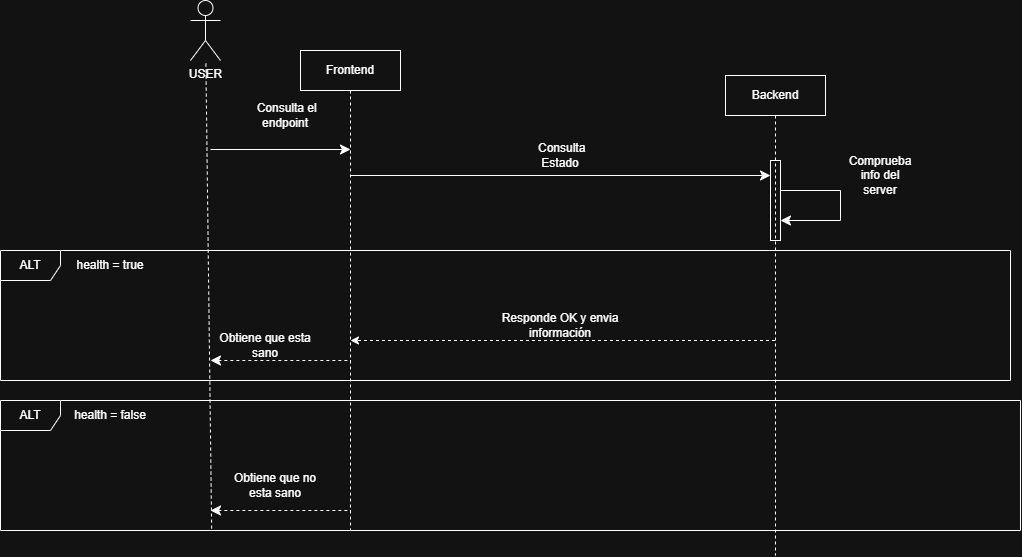

The diagram above was exported from draw.io. Its source (the exported page's mxGraphModel, read from the mxfile embedded in the PNG):
<mxGraphModel dx="2191" dy="1698" grid="1" gridSize="10" guides="1" tooltips="1" connect="1" arrows="1" fold="1" page="1" pageScale="1" pageWidth="850" pageHeight="1100" math="0" shadow="0">
  <root>
    <mxCell id="0" />
    <mxCell id="1" parent="0" />
    <mxCell id="wLnXkfAzJu_w7Ed2-LLH-35" parent="1" style="html=1;points=[[0,0,0,0,5],[0,1,0,0,-5],[1,0,0,0,5],[1,1,0,0,-5]];perimeter=orthogonalPerimeter;outlineConnect=0;targetShapes=umlLifeline;portConstraint=eastwest;newEdgeStyle={&quot;edgeStyle&quot;:&quot;sequenceEdgeStyle&quot;,&quot;libavoidRouting&quot;:0,&quot;curved&quot;:0,&quot;rounded&quot;:0};" value="" vertex="1">
      <mxGeometry height="80" width="10" x="560" y="130" as="geometry" />
    </mxCell>
    <mxCell id="wLnXkfAzJu_w7Ed2-LLH-37" edge="1" parent="1" style="edgeStyle=segmentEdgeStyle;endArrow=classic;html=1;curved=0;rounded=0;endSize=8;startSize=8;sourcePerimeterSpacing=0;targetPerimeterSpacing=0;exitX=1;exitY=0;exitDx=0;exitDy=5;exitPerimeter=0;" target="wLnXkfAzJu_w7Ed2-LLH-35" value="">
      <mxGeometry relative="1" width="100" x="-0.5476" as="geometry">
        <mxPoint x="140" y="145" as="sourcePoint" />
        <mxPoint x="550" y="150" as="targetPoint" />
      </mxGeometry>
    </mxCell>
    <mxCell id="wLnXkfAzJu_w7Ed2-LLH-38" parent="1" style="text;html=1;whiteSpace=wrap;strokeColor=none;fillColor=none;align=center;verticalAlign=middle;rounded=0;" value="&amp;nbsp;Consulta Estado" vertex="1">
      <mxGeometry height="30" width="60" x="320" y="110" as="geometry" />
    </mxCell>
    <mxCell id="wLnXkfAzJu_w7Ed2-LLH-39" edge="1" parent="1" style="edgeStyle=segmentEdgeStyle;endArrow=classic;html=1;curved=0;rounded=0;endSize=8;startSize=8;sourcePerimeterSpacing=0;targetPerimeterSpacing=0;" value="">
      <mxGeometry relative="1" width="100" x="-0.0667" as="geometry">
        <Array as="points">
          <mxPoint x="630" y="160" />
          <mxPoint x="630" y="190" />
        </Array>
        <mxPoint x="570.0000000000005" y="160" as="sourcePoint" />
        <mxPoint x="570.0000000000005" y="190" as="targetPoint" />
      </mxGeometry>
    </mxCell>
    <mxCell id="wLnXkfAzJu_w7Ed2-LLH-40" parent="1" style="text;html=1;whiteSpace=wrap;strokeColor=none;fillColor=none;align=center;verticalAlign=middle;rounded=0;" value="Comprueba info del server" vertex="1">
      <mxGeometry height="30" width="60" x="640" y="130" as="geometry" />
    </mxCell>
    <mxCell id="wLnXkfAzJu_w7Ed2-LLH-43" parent="1" style="text;html=1;whiteSpace=wrap;strokeColor=none;fillColor=none;align=center;verticalAlign=middle;rounded=0;" value="health = true" vertex="1">
      <mxGeometry height="30" width="200" x="-200" y="220" as="geometry" />
    </mxCell>
    <mxCell id="wLnXkfAzJu_w7Ed2-LLH-44" edge="1" parent="1" source="WUXm__s4HkSm_xc-7-SX-2" style="endArrow=classic;html=1;rounded=0;dashed=1;" value="">
      <mxGeometry height="50" relative="1" width="50" as="geometry">
        <mxPoint x="410" y="320" as="sourcePoint" />
        <mxPoint x="140" y="310" as="targetPoint" />
      </mxGeometry>
    </mxCell>
    <mxCell id="wLnXkfAzJu_w7Ed2-LLH-45" parent="1" style="text;html=1;whiteSpace=wrap;strokeColor=none;fillColor=none;align=center;verticalAlign=middle;rounded=0;" value="Responde OK y envia información" vertex="1">
      <mxGeometry height="30" width="130" x="285" y="280" as="geometry" />
    </mxCell>
    <mxCell id="zO1OaLQjJdpdRegq9OwM-1" parent="1" style="shape=umlFrame;whiteSpace=wrap;html=1;pointerEvents=0;" value="ALT" vertex="1">
      <mxGeometry height="130" width="1010" x="-210" y="220" as="geometry" />
    </mxCell>
    <mxCell id="X2kv_xBMcwLLX-gkipdi-2" parent="1" style="shape=umlLifeline;perimeter=lifelinePerimeter;whiteSpace=wrap;html=1;container=1;dropTarget=0;collapsible=0;recursiveResize=0;outlineConnect=0;portConstraint=eastwest;newEdgeStyle={&quot;curved&quot;:0,&quot;rounded&quot;:0};" value="Frontend" vertex="1">
      <mxGeometry height="480" width="100" x="90" y="20" as="geometry" />
    </mxCell>
    <mxCell id="X2kv_xBMcwLLX-gkipdi-4" edge="1" parent="1" style="edgeStyle=segmentEdgeStyle;endArrow=classic;html=1;curved=0;rounded=0;endSize=8;startSize=8;sourcePerimeterSpacing=0;targetPerimeterSpacing=0;" value="">
      <mxGeometry relative="1" width="100" x="-0.1506" as="geometry">
        <mxPoint x="2.2737367544323206e-13" y="119" as="sourcePoint" />
        <mxPoint x="140" y="119" as="targetPoint" />
      </mxGeometry>
    </mxCell>
    <mxCell id="X2kv_xBMcwLLX-gkipdi-5" parent="1" style="text;html=1;whiteSpace=wrap;strokeColor=none;fillColor=none;align=center;verticalAlign=middle;rounded=0;" value="&amp;nbsp;Consulta el endpoint" vertex="1">
      <mxGeometry height="30" width="110" x="20" y="70" as="geometry" />
    </mxCell>
    <mxCell id="3NgXS3A1jwg2kAyTOHcr-1" parent="1" style="shape=umlActor;verticalLabelPosition=bottom;verticalAlign=top;html=1;outlineConnect=0;" value="USER&lt;div&gt;&lt;br&gt;&lt;/div&gt;" vertex="1">
      <mxGeometry height="60" width="30" x="-20" y="-30" as="geometry" />
    </mxCell>
    <mxCell id="3NgXS3A1jwg2kAyTOHcr-2" edge="1" parent="1" source="3NgXS3A1jwg2kAyTOHcr-4" style="endArrow=none;dashed=1;html=1;rounded=0;exitX=0.207;exitY=0.985;exitDx=0;exitDy=0;exitPerimeter=0;" target="3NgXS3A1jwg2kAyTOHcr-1" value="">
      <mxGeometry height="50" relative="1" width="50" as="geometry">
        <mxPoint y="550" as="sourcePoint" />
        <mxPoint x="20" y="120" as="targetPoint" />
      </mxGeometry>
    </mxCell>
    <mxCell id="3NgXS3A1jwg2kAyTOHcr-3" parent="1" style="text;html=1;whiteSpace=wrap;strokeColor=none;fillColor=none;align=center;verticalAlign=middle;rounded=0;" value="health = false" vertex="1">
      <mxGeometry height="30" width="200" x="-200" y="370" as="geometry" />
    </mxCell>
    <mxCell id="3NgXS3A1jwg2kAyTOHcr-4" parent="1" style="shape=umlFrame;whiteSpace=wrap;html=1;pointerEvents=0;" value="ALT" vertex="1">
      <mxGeometry height="130" width="1020" x="-210" y="370" as="geometry" />
    </mxCell>
    <mxCell id="3NgXS3A1jwg2kAyTOHcr-5" edge="1" parent="1" style="edgeStyle=segmentEdgeStyle;endArrow=none;html=1;curved=0;rounded=0;endSize=8;startSize=8;sourcePerimeterSpacing=0;targetPerimeterSpacing=0;endFill=0;dashed=1;startArrow=classic;startFill=1;" value="">
      <mxGeometry relative="1" width="100" x="-0.1571" as="geometry">
        <mxPoint y="330" as="sourcePoint" />
        <mxPoint x="139.99999999999977" y="330" as="targetPoint" />
      </mxGeometry>
    </mxCell>
    <mxCell id="3NgXS3A1jwg2kAyTOHcr-6" parent="1" style="text;html=1;whiteSpace=wrap;strokeColor=none;fillColor=none;align=center;verticalAlign=middle;rounded=0;" value="Obtiene que esta sano" vertex="1">
      <mxGeometry height="30" width="110" y="300" as="geometry" />
    </mxCell>
    <mxCell id="3NgXS3A1jwg2kAyTOHcr-7" edge="1" parent="1" style="edgeStyle=segmentEdgeStyle;endArrow=none;html=1;curved=0;rounded=0;endSize=8;startSize=8;sourcePerimeterSpacing=0;targetPerimeterSpacing=0;endFill=0;dashed=1;startArrow=classic;startFill=1;" value="">
      <mxGeometry relative="1" width="100" x="-0.1571" as="geometry">
        <mxPoint y="480" as="sourcePoint" />
        <mxPoint x="139.99999999999977" y="480" as="targetPoint" />
      </mxGeometry>
    </mxCell>
    <mxCell id="3NgXS3A1jwg2kAyTOHcr-8" parent="1" style="text;html=1;whiteSpace=wrap;strokeColor=none;fillColor=none;align=center;verticalAlign=middle;rounded=0;" value="Obtiene que no esta sano" vertex="1">
      <mxGeometry height="30" width="110" x="10" y="440" as="geometry" />
    </mxCell>
    <mxCell id="WUXm__s4HkSm_xc-7-SX-2" parent="1" style="shape=umlLifeline;perimeter=lifelinePerimeter;whiteSpace=wrap;html=1;container=1;dropTarget=0;collapsible=0;recursiveResize=0;outlineConnect=0;portConstraint=eastwest;newEdgeStyle={&quot;curved&quot;:0,&quot;rounded&quot;:0};" value="Backend" vertex="1">
      <mxGeometry height="480" width="100" x="515" y="45" as="geometry" />
    </mxCell>
  </root>
</mxGraphModel>